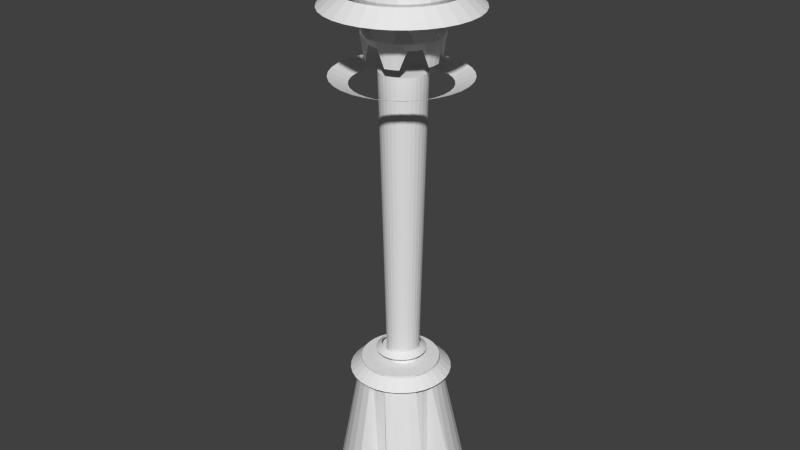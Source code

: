 # Source: torres_jauria.blend  (saved by Blender 2.71.0; exported with 4.5.12 LTS)
import bpy
from mathutils import Matrix  # noqa: F401  (used for matrix-valued properties, if any)

bpy.ops.wm.read_factory_settings(use_empty=True)
scene = bpy.context.scene
scene.name = 'Scene'

# ---- collections
col_collection_1 = bpy.data.collections.new('Collection 1'); scene.collection.children.link(col_collection_1)

# ---- world
world_world = bpy.data.worlds.new('World'); scene.world = world_world
world_world.color = (0.05088, 0.05088, 0.05088)
world_world.use_sun_shadow = False
world_world.sun_shadow_jitter_overblur = 0.0
world_world.cycles.sampling_method = 'MANUAL'
world_world.cycles.sample_map_resolution = 256

# ---- meshes
me_sphere_008 = bpy.data.meshes.new('Sphere.008')
me_sphere_008.from_pydata([(-1.0, 0.0, 7.55e-08), (-1.282, -5.6e-08, -0.2427), (-0.9808, 0.1951, 7.55e-08), (-1.257, 0.25, -0.2427), (-0.9239, 0.3827, 7.55e-08), (-1.184, 0.4905, -0.2427), (-0.8315, 0.5556, 7.55e-08), (-1.066, 0.712, -0.2427), (-0.7071, 0.7071, 7.55e-08), (-0.9063, 0.9063, -0.2427), (-0.5556, 0.8315, 7.55e-08), (-0.712, 1.066, -0.2427), (-0.3827, 0.9239, 7.55e-08), (-0.4905, 1.184, -0.2427), (-0.1951, 0.9808, 7.55e-08), (-0.25, 1.257, -0.2427), (3.788e-07, 1.0, 7.55e-08), (4.333e-07, 1.282, -0.2427), (0.1951, 0.9808, 7.55e-08), (0.25, 1.257, -0.2427), (0.3827, 0.9239, 7.55e-08), (0.4905, 1.184, -0.2427), (0.5556, 0.8315, 7.55e-08), (0.712, 1.066, -0.2427), (0.7071, 0.7071, 7.55e-08), (0.9063, 0.9063, -0.2427), (0.8315, 0.5556, 7.55e-08), (1.066, 0.712, -0.2427), (0.9239, 0.3827, 7.55e-08), (1.184, 0.4905, -0.2427), (0.9808, 0.1951, 7.55e-08), (1.257, 0.25, -0.2427), (1.0, -1.003e-07, 7.55e-08), (1.282, -1.676e-07, -0.2427), (0.9808, -0.1951, 7.55e-08), (1.257, -0.25, -0.2427), (0.9239, -0.3827, 7.55e-08), (1.184, -0.4905, -0.2427), (0.8315, -0.5556, 7.55e-08), (1.066, -0.712, -0.2427), (0.7071, -0.7071, 7.55e-08), (0.9063, -0.9063, -0.2427), (0.5556, -0.8315, 7.55e-08), (0.712, -1.066, -0.2427), (0.3827, -0.9239, 7.55e-08), (0.4905, -1.184, -0.2427), (0.1951, -0.9808, 7.55e-08), (0.25, -1.257, -0.2427), (1.404e-07, -1.0, 7.55e-08), (4.388e-08, -1.282, -0.2427), (-0.1951, -0.9808, 7.55e-08), (-0.25, -1.257, -0.2427), (-0.3827, -0.9239, 7.55e-08), (-0.4905, -1.184, -0.2427), (-0.5556, -0.8315, 7.55e-08), (-0.712, -1.066, -0.2427), (-0.7071, -0.7071, 7.55e-08), (-0.9063, -0.9063, -0.2427), (-0.8315, -0.5556, 7.55e-08), (-1.066, -0.712, -0.2427), (-0.9239, -0.3827, 7.55e-08), (-1.184, -0.4905, -0.2427), (-0.9808, -0.1951, 7.55e-08), (-1.257, -0.25, -0.2427)], [], [(1, 3, 2, 0), (3, 5, 4, 2), (5, 7, 6, 4), (7, 9, 8, 6), (9, 11, 10, 8), (11, 13, 12, 10), (13, 15, 14, 12), (15, 17, 16, 14), (17, 19, 18, 16), (19, 21, 20, 18), (21, 23, 22, 20), (23, 25, 24, 22), (25, 27, 26, 24), (27, 29, 28, 26), (29, 31, 30, 28), (31, 33, 32, 30), (33, 35, 34, 32), (35, 37, 36, 34), (37, 39, 38, 36), (39, 41, 40, 38), (41, 43, 42, 40), (43, 45, 44, 42), (45, 47, 46, 44), (47, 49, 48, 46), (49, 51, 50, 48), (51, 53, 52, 50), (53, 55, 54, 52), (55, 57, 56, 54), (57, 59, 58, 56), (59, 61, 60, 58), (61, 63, 62, 60), (63, 1, 0, 62)])
me_sphere_008.use_remesh_preserve_volume = False
me_sphere_008.use_remesh_preserve_attributes = False
me_sphere_008.use_mirror_vertex_groups = False
me_sphere_008.update()
me_sphere_007 = bpy.data.meshes.new('Sphere.007')
me_sphere_007.from_pydata([(-1.0, 0.0, 7.55e-08), (-1.282, -5.6e-08, -0.2427), (-0.9808, 0.1951, 7.55e-08), (-1.257, 0.25, -0.2427), (-0.9239, 0.3827, 7.55e-08), (-1.184, 0.4905, -0.2427), (-0.8315, 0.5556, 7.55e-08), (-1.066, 0.712, -0.2427), (-0.7071, 0.7071, 7.55e-08), (-0.9063, 0.9063, -0.2427), (-0.5556, 0.8315, 7.55e-08), (-0.712, 1.066, -0.2427), (-0.3827, 0.9239, 7.55e-08), (-0.4905, 1.184, -0.2427), (-0.1951, 0.9808, 7.55e-08), (-0.25, 1.257, -0.2427), (3.788e-07, 1.0, 7.55e-08), (4.333e-07, 1.282, -0.2427), (0.1951, 0.9808, 7.55e-08), (0.25, 1.257, -0.2427), (0.3827, 0.9239, 7.55e-08), (0.4905, 1.184, -0.2427), (0.5556, 0.8315, 7.55e-08), (0.712, 1.066, -0.2427), (0.7071, 0.7071, 7.55e-08), (0.9063, 0.9063, -0.2427), (0.8315, 0.5556, 7.55e-08), (1.066, 0.712, -0.2427), (0.9239, 0.3827, 7.55e-08), (1.184, 0.4905, -0.2427), (0.9808, 0.1951, 7.55e-08), (1.257, 0.25, -0.2427), (1.0, -1.003e-07, 7.55e-08), (1.282, -1.676e-07, -0.2427), (0.9808, -0.1951, 7.55e-08), (1.257, -0.25, -0.2427), (0.9239, -0.3827, 7.55e-08), (1.184, -0.4905, -0.2427), (0.8315, -0.5556, 7.55e-08), (1.066, -0.712, -0.2427), (0.7071, -0.7071, 7.55e-08), (0.9063, -0.9063, -0.2427), (0.5556, -0.8315, 7.55e-08), (0.712, -1.066, -0.2427), (0.3827, -0.9239, 7.55e-08), (0.4905, -1.184, -0.2427), (0.1951, -0.9808, 7.55e-08), (0.25, -1.257, -0.2427), (1.404e-07, -1.0, 7.55e-08), (4.388e-08, -1.282, -0.2427), (-0.1951, -0.9808, 7.55e-08), (-0.25, -1.257, -0.2427), (-0.3827, -0.9239, 7.55e-08), (-0.4905, -1.184, -0.2427), (-0.5556, -0.8315, 7.55e-08), (-0.712, -1.066, -0.2427), (-0.7071, -0.7071, 7.55e-08), (-0.9063, -0.9063, -0.2427), (-0.8315, -0.5556, 7.55e-08), (-1.066, -0.712, -0.2427), (-0.9239, -0.3827, 7.55e-08), (-1.184, -0.4905, -0.2427), (-0.9808, -0.1951, 7.55e-08), (-1.257, -0.25, -0.2427)], [], [(1, 3, 2, 0), (3, 5, 4, 2), (5, 7, 6, 4), (7, 9, 8, 6), (9, 11, 10, 8), (11, 13, 12, 10), (13, 15, 14, 12), (15, 17, 16, 14), (17, 19, 18, 16), (19, 21, 20, 18), (21, 23, 22, 20), (23, 25, 24, 22), (25, 27, 26, 24), (27, 29, 28, 26), (29, 31, 30, 28), (31, 33, 32, 30), (33, 35, 34, 32), (35, 37, 36, 34), (37, 39, 38, 36), (39, 41, 40, 38), (41, 43, 42, 40), (43, 45, 44, 42), (45, 47, 46, 44), (47, 49, 48, 46), (49, 51, 50, 48), (51, 53, 52, 50), (53, 55, 54, 52), (55, 57, 56, 54), (57, 59, 58, 56), (59, 61, 60, 58), (61, 63, 62, 60), (63, 1, 0, 62)])
me_sphere_007.use_remesh_preserve_volume = False
me_sphere_007.use_remesh_preserve_attributes = False
me_sphere_007.use_mirror_vertex_groups = False
me_sphere_007.update()
me_cylinder = bpy.data.meshes.new('Cylinder')
me_cylinder.from_pydata([(0.0, 1.0, -1.0), (-0.03736, 1.767, 2.857), (0.1951, 0.9808, -1.0), (0.3049, 1.733, 2.857), (0.3827, 0.9239, -1.0), (0.6341, 1.633, 2.857), (0.5556, 0.8315, -1.0), (0.9374, 1.471, 2.857), (0.7071, 0.7071, -1.0), (0.7071, 0.7071, 2.407), (0.8315, 0.5556, -1.0), (0.8315, 0.5556, 2.407), (0.9239, 0.3827, -1.0), (1.584, 0.6836, 2.857), (0.9808, 0.1951, -1.0), (1.683, 0.3545, 2.857), (1.0, 7.55e-08, -1.0), (1.717, 0.01221, 2.857), (0.9808, -0.1951, -1.0), (1.683, -0.3301, 2.857), (0.9239, -0.3827, -1.0), (1.584, -0.6592, 2.857), (0.8315, -0.5556, -1.0), (0.8315, -0.5556, 2.407), (0.7071, -0.7071, -1.0), (0.7071, -0.7071, 2.407), (0.5556, -0.8315, -1.0), (0.9374, -1.447, 2.857), (0.3827, -0.9239, -1.0), (0.6341, -1.609, 2.857), (0.1951, -0.9808, -1.0), (0.3049, -1.709, 2.857), (-3.258e-07, -1.0, -1.0), (-0.03737, -1.742, 2.857), (-0.1951, -0.9808, -1.0), (-0.1951, -0.9808, 2.407), (-0.3827, -0.9239, -1.0), (-0.3827, -0.9239, 2.407), (-0.5556, -0.8315, -1.0), (-1.012, -1.447, 2.857), (-0.7071, -0.7071, -1.0), (-1.278, -1.228, 2.857), (-0.8315, -0.5556, -1.0), (-1.496, -0.9625, 2.857), (-0.9239, -0.3827, -1.0), (-1.658, -0.6592, 2.857), (-0.9808, -0.1951, -1.0), (-0.9808, -0.1951, 2.407), (-1.0, 9.656e-07, -1.0), (-1.0, 9.656e-07, 2.407), (-0.9808, 0.1951, -1.0), (-0.9808, 0.1951, 2.407), (-0.9239, 0.3827, -1.0), (-1.658, 0.6836, 2.857), (-0.8315, 0.5556, -1.0), (-1.496, 0.987, 2.857), (-0.7071, 0.7071, -1.0), (-1.278, 1.253, 2.857), (-0.5556, 0.8315, -1.0), (-1.012, 1.471, 2.857), (-0.3827, 0.9239, -1.0), (-0.3827, 0.9239, 2.407), (-0.1951, 0.9808, -1.0), (-0.1951, 0.9808, 2.407)], [], [(0, 1, 3, 2), (2, 3, 5, 4), (4, 5, 7, 6), (6, 7, 9, 8), (8, 9, 11, 10), (10, 11, 13, 12), (12, 13, 15, 14), (14, 15, 17, 16), (16, 17, 19, 18), (18, 19, 21, 20), (20, 21, 23, 22), (22, 23, 25, 24), (24, 25, 27, 26), (26, 27, 29, 28), (28, 29, 31, 30), (30, 31, 33, 32), (32, 33, 35, 34), (34, 35, 37, 36), (36, 37, 39, 38), (38, 39, 41, 40), (40, 41, 43, 42), (42, 43, 45, 44), (44, 45, 47, 46), (46, 47, 49, 48), (48, 49, 51, 50), (50, 51, 53, 52), (52, 53, 55, 54), (54, 55, 57, 56), (56, 57, 59, 58), (58, 59, 61, 60), (3, 1, 63, 61, 59, 57, 55, 53, 51, 49, 47, 45, 43, 41, 39, 37, 35, 33, 31, 29, 27, 25, 23, 21, 19, 17, 15, 13, 11, 9, 7, 5), (62, 63, 1, 0), (60, 61, 63, 62), (0, 2, 4, 6, 8, 10, 12, 14, 16, 18, 20, 22, 24, 26, 28, 30, 32, 34, 36, 38, 40, 42, 44, 46, 48, 50, 52, 54, 56, 58, 60, 62)])
me_cylinder.use_remesh_preserve_volume = False
me_cylinder.use_remesh_preserve_attributes = False
me_cylinder.use_mirror_vertex_groups = False
me_cylinder.update()
me_sphere_005 = bpy.data.meshes.new('Sphere.005')
me_sphere_005.from_pydata([(-1.0, 0.0, 7.55e-08), (-1.282, -5.6e-08, -0.2427), (-0.9808, 0.1951, 7.55e-08), (-1.257, 0.25, -0.2427), (-0.9239, 0.3827, 7.55e-08), (-1.184, 0.4905, -0.2427), (-0.8315, 0.5556, 7.55e-08), (-1.066, 0.712, -0.2427), (-0.7071, 0.7071, 7.55e-08), (-0.9063, 0.9063, -0.2427), (-0.5556, 0.8315, 7.55e-08), (-0.712, 1.066, -0.2427), (-0.3827, 0.9239, 7.55e-08), (-0.4905, 1.184, -0.2427), (-0.1951, 0.9808, 7.55e-08), (-0.25, 1.257, -0.2427), (3.788e-07, 1.0, 7.55e-08), (4.333e-07, 1.282, -0.2427), (0.1951, 0.9808, 7.55e-08), (0.25, 1.257, -0.2427), (0.3827, 0.9239, 7.55e-08), (0.4905, 1.184, -0.2427), (0.5556, 0.8315, 7.55e-08), (0.712, 1.066, -0.2427), (0.7071, 0.7071, 7.55e-08), (0.9063, 0.9063, -0.2427), (0.8315, 0.5556, 7.55e-08), (1.066, 0.712, -0.2427), (0.9239, 0.3827, 7.55e-08), (1.184, 0.4905, -0.2427), (0.9808, 0.1951, 7.55e-08), (1.257, 0.25, -0.2427), (1.0, -1.003e-07, 7.55e-08), (1.282, -1.676e-07, -0.2427), (0.9808, -0.1951, 7.55e-08), (1.257, -0.25, -0.2427), (0.9239, -0.3827, 7.55e-08), (1.184, -0.4905, -0.2427), (0.8315, -0.5556, 7.55e-08), (1.066, -0.712, -0.2427), (0.7071, -0.7071, 7.55e-08), (0.9063, -0.9063, -0.2427), (0.5556, -0.8315, 7.55e-08), (0.712, -1.066, -0.2427), (0.3827, -0.9239, 7.55e-08), (0.4905, -1.184, -0.2427), (0.1951, -0.9808, 7.55e-08), (0.25, -1.257, -0.2427), (1.404e-07, -1.0, 7.55e-08), (4.388e-08, -1.282, -0.2427), (-0.1951, -0.9808, 7.55e-08), (-0.25, -1.257, -0.2427), (-0.3827, -0.9239, 7.55e-08), (-0.4905, -1.184, -0.2427), (-0.5556, -0.8315, 7.55e-08), (-0.712, -1.066, -0.2427), (-0.7071, -0.7071, 7.55e-08), (-0.9063, -0.9063, -0.2427), (-0.8315, -0.5556, 7.55e-08), (-1.066, -0.712, -0.2427), (-0.9239, -0.3827, 7.55e-08), (-1.184, -0.4905, -0.2427), (-0.9808, -0.1951, 7.55e-08), (-1.257, -0.25, -0.2427)], [], [(1, 3, 2, 0), (3, 5, 4, 2), (5, 7, 6, 4), (7, 9, 8, 6), (9, 11, 10, 8), (11, 13, 12, 10), (13, 15, 14, 12), (15, 17, 16, 14), (17, 19, 18, 16), (19, 21, 20, 18), (21, 23, 22, 20), (23, 25, 24, 22), (25, 27, 26, 24), (27, 29, 28, 26), (29, 31, 30, 28), (31, 33, 32, 30), (33, 35, 34, 32), (35, 37, 36, 34), (37, 39, 38, 36), (39, 41, 40, 38), (41, 43, 42, 40), (43, 45, 44, 42), (45, 47, 46, 44), (47, 49, 48, 46), (49, 51, 50, 48), (51, 53, 52, 50), (53, 55, 54, 52), (55, 57, 56, 54), (57, 59, 58, 56), (59, 61, 60, 58), (61, 63, 62, 60), (63, 1, 0, 62)])
me_sphere_005.use_remesh_preserve_volume = False
me_sphere_005.use_remesh_preserve_attributes = False
me_sphere_005.use_mirror_vertex_groups = False
me_sphere_005.update()
me_sphere_003 = bpy.data.meshes.new('Sphere.003')
me_sphere_003.from_pydata([(-1.282, -5.6e-08, -0.2427), (-0.9239, 0.0, -0.3827), (-1.257, 0.25, -0.2427), (-0.9061, 0.1802, -0.3827), (-1.184, 0.4905, -0.2427), (-0.8536, 0.3536, -0.3827), (-1.066, 0.712, -0.2427), (-0.7682, 0.5133, -0.3827), (-0.9063, 0.9063, -0.2427), (-0.6533, 0.6533, -0.3827), (-0.712, 1.066, -0.2427), (-0.5133, 0.7682, -0.3827), (-0.4905, 1.184, -0.2427), (-0.3536, 0.8536, -0.3827), (-0.25, 1.257, -0.2427), (-0.1802, 0.9061, -0.3827), (4.333e-07, 1.282, -0.2427), (2.298e-07, 0.9239, -0.3827), (0.25, 1.257, -0.2427), (0.1802, 0.9061, -0.3827), (0.4905, 1.184, -0.2427), (0.3536, 0.8536, -0.3827), (0.712, 1.066, -0.2427), (0.5133, 0.7682, -0.3827), (0.9063, 0.9063, -0.2427), (0.6533, 0.6533, -0.3827), (1.066, 0.712, -0.2427), (0.7682, 0.5133, -0.3827), (1.184, 0.4905, -0.2427), (0.8536, 0.3536, -0.3827), (1.257, 0.25, -0.2427), (0.9061, 0.1802, -0.3827), (1.282, -1.676e-07, -0.2427), (0.9239, 6.357e-08, -0.3827), (1.257, -0.25, -0.2427), (0.9061, -0.1802, -0.3827), (1.184, -0.4905, -0.2427), (0.8536, -0.3536, -0.3827), (1.066, -0.712, -0.2427), (0.7682, -0.5133, -0.3827), (0.9063, -0.9063, -0.2427), (0.6533, -0.6533, -0.3827), (0.712, -1.066, -0.2427), (0.5133, -0.7682, -0.3827), (0.4905, -1.184, -0.2427), (0.3536, -0.8536, -0.3827), (0.25, -1.257, -0.2427), (0.1802, -0.9061, -0.3827), (4.388e-08, -1.282, -0.2427), (3.192e-07, -0.9239, -0.3827), (-0.25, -1.257, -0.2427), (-0.1802, -0.9061, -0.3827), (-0.4905, -1.184, -0.2427), (-0.3536, -0.8536, -0.3827), (-0.712, -1.066, -0.2427), (-0.5133, -0.7682, -0.3827), (-0.9063, -0.9063, -0.2427), (-0.6533, -0.6533, -0.3827), (-1.066, -0.712, -0.2427), (-0.7682, -0.5133, -0.3827), (-1.184, -0.4905, -0.2427), (-0.8536, -0.3536, -0.3827), (-1.257, -0.25, -0.2427), (-0.9061, -0.1802, -0.3827)], [], [(1, 3, 2, 0), (3, 5, 4, 2), (5, 7, 6, 4), (7, 9, 8, 6), (9, 11, 10, 8), (11, 13, 12, 10), (13, 15, 14, 12), (15, 17, 16, 14), (17, 19, 18, 16), (19, 21, 20, 18), (21, 23, 22, 20), (23, 25, 24, 22), (25, 27, 26, 24), (27, 29, 28, 26), (29, 31, 30, 28), (31, 33, 32, 30), (33, 35, 34, 32), (35, 37, 36, 34), (37, 39, 38, 36), (39, 41, 40, 38), (41, 43, 42, 40), (43, 45, 44, 42), (45, 47, 46, 44), (47, 49, 48, 46), (49, 51, 50, 48), (51, 53, 52, 50), (53, 55, 54, 52), (55, 57, 56, 54), (57, 59, 58, 56), (59, 61, 60, 58), (61, 63, 62, 60), (63, 1, 0, 62)])
me_sphere_003.use_remesh_preserve_volume = False
me_sphere_003.use_remesh_preserve_attributes = False
me_sphere_003.use_mirror_vertex_groups = False
me_sphere_003.update()
me_sphere_002 = bpy.data.meshes.new('Sphere.002')
me_sphere_002.from_pydata([(-0.1951, 0.0, 0.9808), (-0.3827, 0.0, 0.7089), (-0.5556, 0.01248, 0.8315), (-0.7071, 0.0, 0.9788), (-0.8315, 0.0, 0.5556), (-0.9239, 0.0, 1.815), (-1.153, -2.685e-08, 0.5013), (-1.0, 0.0, 7.55e-08), (-0.9239, 0.0, -0.3827), (-0.8315, 0.0, -0.9641), (-0.5556, 0.0, -1.226), (-0.3827, 0.0, -8.526), (-0.1951, 0.0, -1.369), (-0.1913, 0.03806, 0.9808), (-0.3753, 0.07466, 0.7089), (-0.5449, 0.1209, 0.8315), (-0.6935, 0.1379, 0.9788), (-0.8155, 0.1622, 0.5556), (-0.9061, 0.1802, 1.815), (-1.131, 0.225, 0.5013), (-0.9808, 0.1951, 7.55e-08), (-0.9061, 0.1802, -0.3827), (-0.8155, 0.1622, -0.9641), (-0.5449, 0.1084, -1.226), (-0.3753, 0.07466, -8.526), (-0.1913, 0.03806, -1.369), (-0.1802, 0.07466, 0.9808), (-0.3536, 0.1464, 0.7089), (-0.5133, 0.2251, 0.8315), (-0.6533, 0.2706, 1.648), (-0.7682, 0.3182, 0.5556), (-0.8536, 0.3536, 1.815), (-1.065, 0.4413, 0.5013), (-0.9239, 0.3827, 7.55e-08), (-0.8536, 0.3536, -0.3827), (-0.7682, 0.3182, -0.9641), (-0.5133, 0.2126, -1.226), (-0.3536, 0.1464, -8.526), (-0.1802, 0.07466, -1.369), (-0.1622, 0.1084, 0.9808), (-0.3182, 0.2126, 1.613), (-0.4619, 0.3211, 0.8315), (-0.5879, 0.3928, 0.6521), (-0.6913, 0.4619, 0.5556), (-0.7682, 0.5133, 1.08), (-0.9589, 0.6407, 0.5013), (-0.8315, 0.5556, 7.55e-08), (-0.7682, 0.5133, -0.3827), (-0.6913, 0.4619, -0.9641), (-0.4619, 0.3087, -1.226), (-0.3182, 0.2126, -8.526), (-0.1622, 0.1084, -1.369), (-0.1379, 0.1379, 0.9808), (-0.2706, 0.2706, 1.613), (-0.3928, 0.4053, 0.8315), (-0.5, 0.5, 0.6521), (-0.5879, 0.5879, 0.5556), (-0.6533, 0.6533, 1.08), (-0.8154, 0.8154, 0.5013), (-0.7071, 0.7071, 7.55e-08), (-0.6533, 0.6533, -0.3827), (-0.5879, 0.5879, -0.5556), (-0.3928, 0.3928, -1.226), (-0.2706, 0.2706, -8.526), (-0.1379, 0.1379, -1.369), (-0.1084, 0.1622, 0.9808), (-0.2126, 0.3182, 1.613), (-0.3087, 0.4744, 0.8315), (-0.3928, 0.5879, 1.648), (-0.4619, 0.6913, 0.5556), (-0.5133, 0.7682, 1.08), (-0.6407, 0.9589, 0.5013), (-0.5556, 0.8315, 7.55e-08), (-0.5133, 0.7682, -0.3827), (-0.4619, 0.6913, -0.5556), (-0.3087, 0.4619, -1.226), (-0.2126, 0.3182, -8.526), (-0.1084, 0.1622, -1.369), (-0.07466, 0.1802, 0.9808), (-0.1464, 0.3536, 0.7089), (-0.2126, 0.5258, 0.8315), (-0.2706, 0.6533, 0.9788), (-0.3182, 0.7682, 0.5556), (-0.3536, 0.8536, 1.815), (-0.4413, 1.065, 0.5013), (-0.3827, 0.9239, 7.55e-08), (-0.3536, 0.8536, -0.3827), (-0.3182, 0.7682, -0.9641), (-0.2126, 0.5133, -1.226), (-0.1464, 0.3536, -8.526), (-0.07466, 0.1802, -1.369), (-0.03806, 0.1913, 0.9808), (-0.07466, 0.3753, 0.7089), (-0.1084, 0.5574, 0.8315), (-0.1379, 0.6935, 0.9788), (-0.1622, 0.8155, 0.5556), (-0.1802, 0.9061, 1.815), (-0.225, 1.131, 0.5013), (-0.1951, 0.9808, 7.55e-08), (-0.1802, 0.9061, -0.3827), (-0.1622, 0.8155, -0.9641), (-0.1084, 0.5449, -1.226), (-0.07466, 0.3753, -8.526), (-0.03806, 0.1913, -1.369), (3.266e-07, 0.1951, 0.9808), (3.192e-07, 0.3827, 0.7089), (3.117e-07, 0.5681, 0.8315), (3.192e-07, 0.7071, 0.9788), (3.341e-07, 0.8315, 0.5556), (2.745e-07, 0.9239, 1.815), (4.164e-07, 1.153, 0.5013), (3.788e-07, 1.0, 7.55e-08), (2.298e-07, 0.9239, -0.3827), (3.341e-07, 0.8315, -0.9641), (3.415e-07, 0.5556, -1.226), (3.043e-07, 0.3827, -8.526), (3.08e-07, 0.1951, -1.369), (0.03806, 0.1913, 0.9808), (0.07466, 0.3753, 0.7089), (0.1084, 0.5574, 0.8315), (0.138, 0.6935, 0.9788), (0.1622, 0.8155, 0.5556), (0.1802, 0.9061, 1.815), (0.225, 1.131, 0.5013), (0.1951, 0.9808, 7.55e-08), (0.1802, 0.9061, -0.3827), (0.1622, 0.8155, -0.9641), (0.1084, 0.5449, -1.226), (0.07466, 0.3753, -8.526), (0.03806, 0.1913, -1.369), (0.07466, 0.1802, 0.9808), (0.1464, 0.3536, 0.7089), (0.2126, 0.5258, 0.8315), (0.2706, 0.6533, 1.648), (0.3182, 0.7682, 0.5556), (0.3536, 0.8536, 1.815), (0.4413, 1.065, 0.5013), (0.3827, 0.9239, 7.55e-08), (0.3536, 0.8536, -0.3827), (0.3182, 0.7682, -0.5556), (0.2126, 0.5133, -1.226), (0.1464, 0.3536, -8.526), (0.07466, 0.1802, -1.369), (0.1084, 0.1622, 0.9808), (0.2126, 0.3182, 1.613), (0.3087, 0.4744, 0.8315), (0.3928, 0.5879, -0.3477), (0.4619, 0.6913, 0.5556), (0.5133, 0.7682, 1.08), (0.6407, 0.9589, 0.5013), (0.5556, 0.8315, 7.55e-08), (0.5133, 0.7682, -0.3827), (0.4619, 0.6913, -0.9641), (0.3087, 0.4619, -1.226), (0.2126, 0.3182, -8.526), (0.1084, 0.1622, -1.369), (0.138, 0.1379, 0.9808), (0.2706, 0.2706, 1.613), (0.3928, 0.4053, 0.8315), (0.5, 0.5, -0.3477), (0.5879, 0.5879, 0.5556), (0.6533, 0.6533, 1.08), (0.8154, 0.8154, 0.5013), (0.7071, 0.7071, 7.55e-08), (0.6533, 0.6533, -0.3827), (0.5879, 0.5879, -0.9641), (0.3928, 0.3928, -1.226), (0.2706, 0.2706, -8.526), (0.138, 0.1379, -1.369), (0.1622, 0.1084, 0.9808), (0.3182, 0.2126, 0.7089), (0.4619, 0.3211, 0.8315), (0.5879, 0.3928, 1.648), (0.6913, 0.4619, 0.5556), (0.7682, 0.5133, 1.08), (0.9589, 0.6407, 0.5013), (0.8315, 0.5556, 7.55e-08), (0.7682, 0.5133, -0.3827), (0.6913, 0.4619, -0.9641), (0.4619, 0.3087, -1.226), (0.3182, 0.2126, -8.526), (0.1622, 0.1084, -1.369), (0.1802, 0.07466, 0.9808), (0.3536, 0.1464, 0.7089), (0.5133, 0.2251, 0.8315), (0.6533, 0.2706, 0.9788), (0.7682, 0.3182, 0.5556), (0.8536, 0.3536, 1.815), (1.065, 0.4413, 0.5013), (0.9239, 0.3827, 7.55e-08), (0.8536, 0.3536, -0.3827), (0.7682, 0.3182, -0.5556), (0.5133, 0.2126, -1.226), (0.3536, 0.1464, -8.526), (0.1802, 0.07466, -1.369), (0.1913, 0.03806, 0.9808), (0.3753, 0.07466, 0.7089), (0.5449, 0.1209, 0.8315), (0.6935, 0.1379, 0.9788), (0.8155, 0.1622, 0.5556), (0.9061, 0.1802, 1.815), (1.131, 0.225, 0.5013), (0.9808, 0.1951, 7.55e-08), (0.9061, 0.1802, -0.3827), (0.8155, 0.1622, -0.9641), (0.5449, 0.1084, -1.226), (0.3753, 0.07466, -8.526), (0.1913, 0.03806, -1.369), (0.1951, -7.212e-09, 0.9808), (0.3827, 4.122e-08, 0.7089), (0.5556, 0.01248, 0.8315), (0.7071, -2.584e-08, 0.9788), (0.8315, -8.544e-08, 0.5556), (0.9239, 6.357e-08, 1.815), (1.153, -1.273e-07, 0.5013), (1.0, -1.003e-07, 7.55e-08), (0.9239, 6.357e-08, -0.3827), (0.8315, -8.544e-08, -0.9641), (0.5556, -1.094e-08, -1.226), (0.3827, 3.964e-09, -8.526), (0.1951, 3.964e-09, -1.369), (0.1913, -0.03806, 0.9808), (0.3753, -0.07466, 0.7089), (0.5449, -0.0959, 0.8315), (0.6935, -0.1379, 0.9788), (0.8155, -0.1622, 0.5556), (0.9061, -0.1802, 1.815), (1.131, -0.225, 0.5013), (0.9808, -0.1951, 7.55e-08), (0.9061, -0.1802, -0.3827), (0.8155, -0.1622, -0.9641), (0.5449, -0.1084, -1.226), (0.3753, -0.07466, -8.526), (0.1913, -0.03806, -1.369), (0.1802, -0.07466, 0.9808), (0.3536, -0.1464, 1.613), (0.5133, -0.2001, 0.8315), (0.6533, -0.2706, 1.648), (0.7682, -0.3182, 0.5556), (0.8536, -0.3536, 1.815), (1.065, -0.4413, 0.5013), (0.9239, -0.3827, 7.55e-08), (0.8536, -0.3536, -0.3827), (0.7682, -0.3182, -0.5556), (0.5133, -0.2126, -1.226), (0.3536, -0.1464, -8.526), (0.1802, -0.07466, -1.369), (0.1622, -0.1084, 0.9808), (0.3182, -0.2126, 1.613), (0.4619, -0.2962, 0.8315), (0.5879, -0.3928, 0.6521), (0.6913, -0.4619, 0.5556), (0.7682, -0.5133, 1.08), (0.9589, -0.6407, 0.5013), (0.8315, -0.5556, 7.55e-08), (0.7682, -0.5133, -0.3827), (0.6913, -0.4619, -0.5556), (0.4619, -0.3087, -1.226), (0.3182, -0.2126, -8.526), (0.1622, -0.1084, -1.369), (0.138, -0.1379, 0.9808), (0.2706, -0.2706, 1.613), (0.3928, -0.3804, 0.8315), (0.5, -0.5, 0.6521), (0.5879, -0.5879, 0.5556), (0.6533, -0.6533, 1.08), (0.8154, -0.8154, 0.5013), (0.7071, -0.7071, 7.55e-08), (0.6533, -0.6533, -0.3827), (0.5879, -0.5879, -0.5556), (0.3928, -0.3928, -1.226), (0.2706, -0.2706, -8.526), (0.1379, -0.1379, -1.369), (0.1084, -0.1622, 0.9808), (0.2126, -0.3182, 1.613), (0.3087, -0.4495, 0.8315), (0.3928, -0.5879, 0.6521), (0.4619, -0.6913, 0.5556), (0.5133, -0.7682, 1.08), (0.6407, -0.9589, 0.5013), (0.5556, -0.8315, 7.55e-08), (0.5133, -0.7682, -0.3827), (0.4619, -0.6913, -0.9641), (0.3087, -0.4619, -1.226), (0.2126, -0.3182, -8.526), (0.1084, -0.1622, -1.369), (3.258e-07, 0.0, -9.652), (0.07466, -0.1802, 0.9808), (0.1464, -0.3536, 0.7089), (0.2126, -0.5008, 0.8315), (0.2706, -0.6533, 1.648), (0.3182, -0.7682, 0.5556), (0.3536, -0.8536, 1.815), (0.4413, -1.065, 0.5013), (0.3827, -0.9239, 7.55e-08), (0.3536, -0.8536, -0.3827), (0.3182, -0.7682, -0.9641), (0.2126, -0.5133, -1.226), (0.1464, -0.3536, -8.526), (0.07466, -0.1802, -1.369), (0.03806, -0.1913, 0.9808), (0.07466, -0.3753, 0.7089), (0.1084, -0.5324, 0.8315), (0.1379, -0.6935, 0.9788), (0.1622, -0.8155, 0.5556), (0.1802, -0.9061, 1.815), (0.225, -1.131, 0.5013), (0.1951, -0.9808, 7.55e-08), (0.1802, -0.9061, -0.3827), (0.1622, -0.8155, -0.9641), (0.1084, -0.5449, -1.226), (0.07466, -0.3753, -8.526), (0.03806, -0.1913, -1.369), (3.117e-07, -0.1951, 0.9808), (2.819e-07, -0.3827, 0.7089), (2.819e-07, -0.5431, 0.8315), (1.851e-07, -0.7071, 0.9788), (1.404e-07, -0.8315, 0.5556), (3.192e-07, -0.9239, 1.815), (6.599e-08, -1.153, 0.5013), (1.404e-07, -1.0, 7.55e-08), (3.192e-07, -0.9239, -0.3827), (1.404e-07, -0.8315, -0.5556), (2.596e-07, -0.5556, -1.226), (2.521e-07, -0.3827, -8.526), (3.155e-07, -0.1951, -1.369), (-0.03806, -0.1913, 0.9808), (-0.07466, -0.3753, 0.7089), (-0.1084, -0.5324, 0.8315), (-0.1379, -0.6935, 0.9788), (-0.1622, -0.8155, 0.5556), (-0.1802, -0.9061, 1.815), (-0.225, -1.131, 0.5013), (-0.1951, -0.9808, 7.55e-08), (-0.1802, -0.9061, -0.3827), (-0.1622, -0.8155, -0.5556), (-0.1084, -0.5449, -1.226), (-0.07466, -0.3753, -8.526), (-0.03806, -0.1913, -1.369), (-0.07466, -0.1802, 0.9808), (-0.1464, -0.3536, 0.7089), (-0.2126, -0.5008, 0.8315), (-0.2706, -0.6533, 1.648), (-0.3182, -0.7682, 0.5556), (-0.3536, -0.8536, 1.815), (-0.4413, -1.065, 0.5013), (-0.3827, -0.9239, 7.55e-08), (-0.3536, -0.8536, -0.3827), (-0.3182, -0.7682, -0.5556), (-0.2126, -0.5133, -1.226), (-0.1464, -0.3536, -8.526), (-0.07466, -0.1802, -1.369), (-0.1084, -0.1622, 0.9808), (-0.2126, -0.3182, 0.7089), (-0.3087, -0.4495, 0.8315), (-0.3928, -0.5879, -0.3477), (-0.4619, -0.6913, 0.5556), (-0.5133, -0.7682, 1.08), (-0.6407, -0.9589, 0.5013), (-0.5556, -0.8315, 7.55e-08), (-0.5133, -0.7682, -0.3827), (-0.4619, -0.6913, -0.9641), (-0.3087, -0.4619, -1.226), (-0.2126, -0.3182, -8.526), (-0.1084, -0.1622, -1.369), (-0.1379, -0.1379, 0.9808), (-0.2706, -0.2706, 1.613), (-0.3928, -0.3804, 0.8315), (-0.5, -0.5, -0.3477), (-0.5879, -0.5879, 0.5556), (-0.6533, -0.6533, 1.08), (-0.8154, -0.8154, 0.5013), (-0.7071, -0.7071, 7.55e-08), (-0.6533, -0.6533, -0.3827), (-0.5879, -0.5879, -0.9641), (-0.3928, -0.3928, -1.226), (-0.2706, -0.2706, -8.526), (-0.1379, -0.1379, -1.369), (-0.1622, -0.1084, 0.9808), (-0.3182, -0.2126, 1.613), (-0.4619, -0.2962, 0.8315), (-0.5879, -0.3928, 1.648), (-0.6913, -0.4619, 0.5556), (-0.7682, -0.5133, 1.08), (-0.9589, -0.6407, 0.5013), (-0.8315, -0.5556, 7.55e-08), (-0.7682, -0.5133, -0.3827), (-0.6913, -0.4619, -0.9641), (-0.4619, -0.3087, -1.226), (-0.3182, -0.2126, -8.526), (-0.1622, -0.1084, -1.369), (-0.00616, 0.03582, 2.193), (-0.1802, -0.07466, 0.9808), (-0.3536, -0.1464, 0.7089), (-0.5133, -0.2001, 0.8315), (-0.6533, -0.2706, 0.9788), (-0.7682, -0.3182, 0.5556), (-0.8536, -0.3536, 1.815), (-1.065, -0.4413, 0.5013), (-0.9239, -0.3827, 7.55e-08), (-0.8536, -0.3536, -0.3827), (-0.7682, -0.3182, -0.5556), (-0.5133, -0.2126, -1.226), (-0.3536, -0.1464, -8.526), (-0.1802, -0.07466, -1.369), (-0.1913, -0.03806, 0.9808), (-0.3753, -0.07466, 0.7089), (-0.5449, -0.0959, 0.8315), (-0.6935, -0.1379, 0.9788), (-0.8155, -0.1622, 0.5556), (-0.9061, -0.1802, 1.815), (-1.131, -0.225, 0.5013), (-0.9808, -0.1951, 7.55e-08), (-0.9061, -0.1802, -0.3827), (-0.8155, -0.1622, -0.5556), (-0.5449, -0.1084, -1.226), (-0.3753, -0.07466, -8.526), (-0.1913, -0.03806, -1.369)], [], [(4, 3, 16, 17), (1, 0, 13, 14), (11, 10, 23, 24), (5, 4, 17, 18), (6, 5, 18, 19), (2, 1, 14, 15), (12, 11, 24, 25), (9, 8, 21, 22), (7, 6, 19, 20), (3, 2, 15, 16), (17, 16, 29, 30), (18, 17, 30, 31), (14, 13, 26, 27), (24, 23, 36, 37), (22, 21, 34, 35), (19, 18, 31, 32), (15, 14, 27, 28), (25, 24, 37, 38), (20, 19, 32, 33), (16, 15, 28, 29), (33, 32, 45, 46), (29, 28, 41, 42), (30, 29, 42, 43), (37, 36, 49, 50), (31, 30, 43, 44), (27, 26, 39, 40), (28, 27, 40, 41), (38, 37, 50, 51), (35, 34, 47, 48), (32, 31, 44, 45), (51, 50, 63, 64), (48, 47, 60, 61), (45, 44, 57, 58), (41, 40, 53, 54), (46, 45, 58, 59), (42, 41, 54, 55), (43, 42, 55, 56), (44, 43, 56, 57), (40, 39, 52, 53), (50, 49, 62, 63), (53, 52, 65, 66), (63, 62, 75, 76), (57, 56, 69, 70), (58, 57, 70, 71), (54, 53, 66, 67), (64, 63, 76, 77), (61, 60, 73, 74), (59, 58, 71, 72), (55, 54, 67, 68), (56, 55, 68, 69), (69, 68, 81, 82), (76, 75, 88, 89), (70, 69, 82, 83), (66, 65, 78, 79), (77, 76, 89, 90), (74, 73, 86, 87), (71, 70, 83, 84), (67, 66, 79, 80), (68, 67, 80, 81), (72, 71, 84, 85), (85, 84, 97, 98), (81, 80, 93, 94), (82, 81, 94, 95), (83, 82, 95, 96), (79, 78, 91, 92), (89, 88, 101, 102), (87, 86, 99, 100), (84, 83, 96, 97), (80, 79, 92, 93), (90, 89, 102, 103), (93, 92, 105, 106), (103, 102, 115, 116), (100, 99, 112, 113), (97, 96, 109, 110), (98, 97, 110, 111), (94, 93, 106, 107), (95, 94, 107, 108), (102, 101, 114, 115), (96, 95, 108, 109), (92, 91, 104, 105), (109, 108, 121, 122), (105, 104, 117, 118), (115, 114, 127, 128), (116, 115, 128, 129), (113, 112, 125, 126), (110, 109, 122, 123), (106, 105, 118, 119), (111, 110, 123, 124), (107, 106, 119, 120), (108, 107, 120, 121), (121, 120, 133, 134), (118, 117, 130, 131), (128, 127, 140, 141), (122, 121, 134, 135), (123, 122, 135, 136), (119, 118, 131, 132), (129, 128, 141, 142), (126, 125, 138, 139), (124, 123, 136, 137), (120, 119, 132, 133), (133, 132, 145, 146), (137, 136, 149, 150), (134, 133, 146, 147), (141, 140, 153, 154), (135, 134, 147, 148), (131, 130, 143, 144), (142, 141, 154, 155), (139, 138, 151, 152), (136, 135, 148, 149), (132, 131, 144, 145), (152, 151, 164, 165), (149, 148, 161, 162), (145, 144, 157, 158), (155, 154, 167, 168), (150, 149, 162, 163), (146, 145, 158, 159), (147, 146, 159, 160), (148, 147, 160, 161), (144, 143, 156, 157), (154, 153, 166, 167), (167, 166, 179, 180), (161, 160, 173, 174), (157, 156, 169, 170), (158, 157, 170, 171), (168, 167, 180, 181), (165, 164, 177, 178), (162, 161, 174, 175), (163, 162, 175, 176), (159, 158, 171, 172), (160, 159, 172, 173), (173, 172, 185, 186), (174, 173, 186, 187), (170, 169, 182, 183), (180, 179, 192, 193), (181, 180, 193, 194), (178, 177, 190, 191), (175, 174, 187, 188), (171, 170, 183, 184), (176, 175, 188, 189), (172, 171, 184, 185), (189, 188, 201, 202), (185, 184, 197, 198), (186, 185, 198, 199), (183, 182, 195, 196), (193, 192, 205, 206), (187, 186, 199, 200), (188, 187, 200, 201), (184, 183, 196, 197), (194, 193, 206, 207), (191, 190, 203, 204), (207, 206, 219, 220), (204, 203, 216, 217), (201, 200, 213, 214), (197, 196, 209, 210), (198, 197, 210, 211), (202, 201, 214, 215), (199, 198, 211, 212), (206, 205, 218, 219), (200, 199, 212, 213), (196, 195, 208, 209), (213, 212, 225, 226), (209, 208, 221, 222), (219, 218, 231, 232), (217, 216, 229, 230), (214, 213, 226, 227), (210, 209, 222, 223), (220, 219, 232, 233), (215, 214, 227, 228), (211, 210, 223, 224), (212, 211, 224, 225), (225, 224, 237, 238), (232, 231, 244, 245), (226, 225, 238, 239), (222, 221, 234, 235), (223, 222, 235, 236), (233, 232, 245, 246), (230, 229, 242, 243), (227, 226, 239, 240), (228, 227, 240, 241), (224, 223, 236, 237), (241, 240, 253, 254), (237, 236, 249, 250), (238, 237, 250, 251), (239, 238, 251, 252), (235, 234, 247, 248), (245, 244, 257, 258), (246, 245, 258, 259), (243, 242, 255, 256), (240, 239, 252, 253), (236, 235, 248, 249), (253, 252, 265, 266), (249, 248, 261, 262), (259, 258, 271, 272), (256, 255, 268, 269), (254, 253, 266, 267), (250, 249, 262, 263), (251, 250, 263, 264), (248, 247, 260, 261), (258, 257, 270, 271), (252, 251, 264, 265), (271, 270, 283, 284), (265, 264, 277, 278), (261, 260, 273, 274), (272, 271, 284, 285), (269, 268, 281, 282), (266, 265, 278, 279), (262, 261, 274, 275), (263, 262, 275, 276), (267, 266, 279, 280), (264, 263, 276, 277), (277, 276, 290, 291), (278, 277, 291, 292), (274, 273, 287, 288), (284, 283, 297, 298), (282, 281, 295, 296), (279, 278, 292, 293), (275, 274, 288, 289), (285, 284, 298, 299), (280, 279, 293, 294), (276, 275, 289, 290), (294, 293, 306, 307), (290, 289, 302, 303), (291, 290, 303, 304), (298, 297, 310, 311), (292, 291, 304, 305), (288, 287, 300, 301), (289, 288, 301, 302), (299, 298, 311, 312), (296, 295, 308, 309), (293, 292, 305, 306), (312, 311, 324, 325), (309, 308, 321, 322), (306, 305, 318, 319), (302, 301, 314, 315), (307, 306, 319, 320), (303, 302, 315, 316), (304, 303, 316, 317), (305, 304, 317, 318), (301, 300, 313, 314), (311, 310, 323, 324), (314, 313, 326, 327), (324, 323, 336, 337), (318, 317, 330, 331), (319, 318, 331, 332), (315, 314, 327, 328), (325, 324, 337, 338), (322, 321, 334, 335), (320, 319, 332, 333), (316, 315, 328, 329), (317, 316, 329, 330), (330, 329, 342, 343), (337, 336, 349, 350), (331, 330, 343, 344), (327, 326, 339, 340), (338, 337, 350, 351), (335, 334, 347, 348), (332, 331, 344, 345), (328, 327, 340, 341), (329, 328, 341, 342), (333, 332, 345, 346), (346, 345, 358, 359), (342, 341, 354, 355), (343, 342, 355, 356), (344, 343, 356, 357), (340, 339, 352, 353), (350, 349, 362, 363), (348, 347, 360, 361), (345, 344, 357, 358), (341, 340, 353, 354), (351, 350, 363, 364), (354, 353, 366, 367), (364, 363, 376, 377), (361, 360, 373, 374), (358, 357, 370, 371), (359, 358, 371, 372), (355, 354, 367, 368), (356, 355, 368, 369), (363, 362, 375, 376), (357, 356, 369, 370), (353, 352, 365, 366), (370, 369, 382, 383), (366, 365, 378, 379), (376, 375, 388, 389), (377, 376, 389, 390), (374, 373, 386, 387), (371, 370, 383, 384), (367, 366, 379, 380), (372, 371, 384, 385), (368, 367, 380, 381), (369, 368, 381, 382), (382, 381, 395, 396), (379, 378, 392, 393), (389, 388, 402, 403), (383, 382, 396, 397), (384, 383, 397, 398), (380, 379, 393, 394), (390, 389, 403, 404), (387, 386, 400, 401), (385, 384, 398, 399), (381, 380, 394, 395), (395, 394, 407, 408), (399, 398, 411, 412), (396, 395, 408, 409), (403, 402, 415, 416), (397, 396, 409, 410), (393, 392, 405, 406), (404, 403, 416, 417), (401, 400, 413, 414), (398, 397, 410, 411), (394, 393, 406, 407), (0, 391, 13), (286, 12, 25), (13, 391, 26), (286, 25, 38), (286, 38, 51), (26, 391, 39), (286, 51, 64), (39, 391, 52), (286, 64, 77), (52, 391, 65), (65, 391, 78), (286, 77, 90), (286, 90, 103), (78, 391, 91), (286, 103, 116), (91, 391, 104), (286, 116, 129), (104, 391, 117), (117, 391, 130), (286, 129, 142), (286, 142, 155), (130, 391, 143), (286, 155, 168), (143, 391, 156), (286, 168, 181), (156, 391, 169), (169, 391, 182), (286, 181, 194), (286, 194, 207), (182, 391, 195), (286, 207, 220), (195, 391, 208), (286, 220, 233), (208, 391, 221), (221, 391, 234), (286, 233, 246), (286, 246, 259), (234, 391, 247), (286, 259, 272), (247, 391, 260), (286, 272, 285), (260, 391, 273), (273, 391, 287), (286, 285, 299), (286, 299, 312), (287, 391, 300), (286, 312, 325), (300, 391, 313), (286, 325, 338), (313, 391, 326), (326, 391, 339), (286, 338, 351), (286, 351, 364), (339, 391, 352), (286, 364, 377), (352, 391, 365), (286, 377, 390), (365, 391, 378), (378, 391, 392), (286, 390, 404), (286, 404, 417), (392, 391, 405), (414, 413, 8, 9), (411, 410, 5, 6), (407, 406, 1, 2), (417, 416, 11, 12), (286, 417, 12), (412, 411, 6, 7), (408, 407, 2, 3), (405, 391, 0), (409, 408, 3, 4), (410, 409, 4, 5), (406, 405, 0, 1), (416, 415, 10, 11), (10, 415, 402, 388, 375, 362, 349, 336, 323, 310, 297, 283, 270, 257, 244, 231, 218, 205, 192, 179, 166, 153, 140, 127, 114, 101, 88, 75, 62, 49, 36, 23)])
me_sphere_002.use_remesh_preserve_volume = False
me_sphere_002.use_remesh_preserve_attributes = False
me_sphere_002.use_mirror_vertex_groups = False
me_sphere_002.update()

# ---- objects
ob_sphere_001 = bpy.data.objects.new('Sphere.001', me_sphere_008)
ob_sphere_000 = bpy.data.objects.new('Sphere.000', me_sphere_007)
ob_cylinder = bpy.data.objects.new('Cylinder', me_cylinder)
ob_sphere_005 = bpy.data.objects.new('Sphere.005', me_sphere_005)
ob_sphere_003 = bpy.data.objects.new('Sphere.003', me_sphere_003)
ob_torre = bpy.data.objects.new('torre', me_sphere_002)

# ---- transforms, parenting, visibility, modifiers, constraints
ob_sphere_001.location = (-6.172, -2.54, 9.537)
ob_sphere_001.scale = (0.5054, 0.5054, 0.5054)
ob_sphere_001.lineart.crease_threshold = 0.0
ob_sphere_000.location = (-6.103, -2.615, 18.77)
ob_sphere_000.scale = (1.495, 1.495, 1.495)
ob_sphere_000.lineart.crease_threshold = 0.0
ob_cylinder.location = (-6.175, -2.559, 8.186)
ob_cylinder.rotation_euler = (-3.15, 0.01285, -2.083)
ob_cylinder.lineart.crease_threshold = 0.0
ob_sphere_005.location = (-6.155, -2.584, 9.134)
ob_sphere_005.scale = (1.01, 1.01, 1.01)
ob_sphere_005.lineart.crease_threshold = 0.0
ob_sphere_003.location = (-6.126, -2.596, 17.1)
ob_sphere_003.scale = (1.324, 1.324, 1.324)
ob_sphere_003.lineart.crease_threshold = 0.0
ob_torre.location = (-6.132, -2.525, 18.19)
ob_torre.scale = (1.069, 1.069, 1.069)
ob_torre.lineart.crease_threshold = 0.0

# ---- collection membership
col_collection_1.objects.link(ob_sphere_001)
col_collection_1.objects.link(ob_sphere_000)
col_collection_1.objects.link(ob_cylinder)
col_collection_1.objects.link(ob_sphere_005)
col_collection_1.objects.link(ob_sphere_003)
col_collection_1.objects.link(ob_torre)

# ---- scene / render settings (as saved in the file)
scene.frame_start = 1; scene.frame_end = 250; scene.frame_set(3)
scene.render.engine = 'BLENDER_EEVEE_NEXT'
scene.render.resolution_percentage = 50
scene.render.dither_intensity = 0.0
scene.cycles.use_denoising = False
scene.cycles.samples = 10
scene.cycles.sampling_pattern = 'TABULATED_SOBOL'
scene.cycles.light_sampling_threshold = 0.0
scene.cycles.use_adaptive_sampling = False
scene.cycles.use_light_tree = False
scene.cycles.blur_glossy = 0.0
scene.cycles.volume_bounces = 1
scene.cycles.pixel_filter_type = 'GAUSSIAN'
scene.cycles.sample_clamp_indirect = 0.0
scene.view_settings.view_transform = 'Standard'
bpy.context.view_layer.update()

# ---- added for rendering (the .blend has no active camera and no usable light): camera, sun
cam_auto = bpy.data.cameras.new('AutoCamera')
cam_auto.lens = 50.0
cam_auto.sensor_width = 36.0
cam_auto.clip_end = 1000.0
ob_auto_camera = bpy.data.objects.new('AutoCamera', cam_auto)
scene.collection.objects.link(ob_auto_camera)
ob_auto_camera.location = (9.18949, -21.0326, 25.2227)
ob_auto_camera.rotation_euler = (1.09748, -7.21219e-08, 0.694738)
scene.camera = ob_auto_camera
light_auto_sun = bpy.data.lights.new('AutoSun', 'SUN')
light_auto_sun.energy = 3.0
light_auto_sun.angle = 0.0523599
ob_auto_sun = bpy.data.objects.new('AutoSun', light_auto_sun)
scene.collection.objects.link(ob_auto_sun)
ob_auto_sun.rotation_euler = (0.872665, 0.174533, 0.523599)
bpy.context.view_layer.update()
